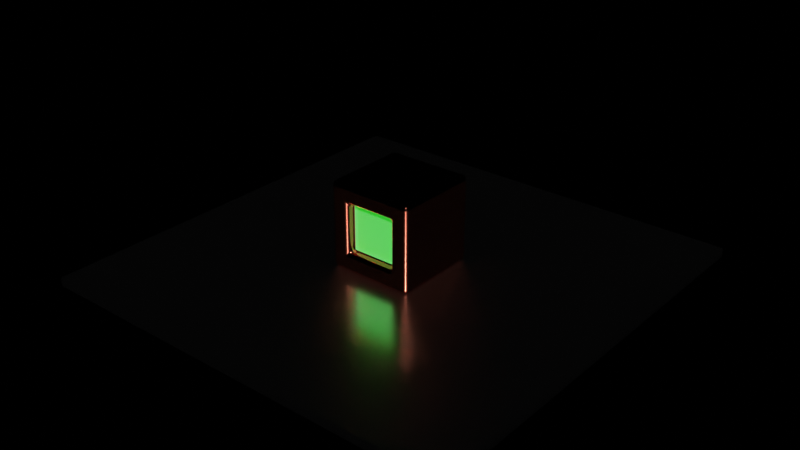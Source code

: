 # Source: ViewportBenchmark.blend  (saved by Blender 4.5.88; exported with 4.5.12 LTS)
import bpy
from mathutils import Matrix  # noqa: F401  (used for matrix-valued properties, if any)

bpy.ops.wm.read_factory_settings(use_empty=True)
scene = bpy.context.scene
scene.name = 'Scene'

# ---- materials (node trees are filled in below, after node groups)
mat_material = bpy.data.materials.new('Material')
mat_material.use_transparent_shadow = False
mat_copper = bpy.data.materials.new('Copper')
mat_copper.use_transparent_shadow = False
mat_emit = bpy.data.materials.new('Emit')
mat_emit.use_transparent_shadow = False

# ---- material node trees
mat_material.use_nodes = True; mat_material.node_tree.nodes.clear()
_N = mat_material.node_tree.nodes; _L = mat_material.node_tree.links
n0 = _N.new('ShaderNodeBsdfPrincipled'); n0.name = 'Principled BSDF'; n0.location = (10, 300)
n0.distribution = 'GGX'
n0.subsurface_method = 'BURLEY'
n0.inputs[0].default_value = (0.5173, 0.5173, 0.5173, 1.0)
n0.inputs[1].default_value = 1.0
n0.inputs[2].default_value = 0.2188
n0.inputs[3].default_value = 1.45
n0.inputs[27].default_value = (0.0, 0.0, 0.0, 1.0)
n0.inputs[28].default_value = 1.0
n1 = _N.new('ShaderNodeOutputMaterial'); n1.name = 'Material Output'; n1.location = (300, 300)
_L.new(n0.outputs[0], n1.inputs[0])
n1.is_active_output = True
mat_copper.use_nodes = True; mat_copper.node_tree.nodes.clear()
_N = mat_copper.node_tree.nodes; _L = mat_copper.node_tree.links
n0 = _N.new('ShaderNodeBsdfPrincipled'); n0.name = 'Principled BSDF'; n0.location = (10, 300)
n0.distribution = 'GGX'
n0.subsurface_method = 'BURLEY'
n0.inputs[0].default_value = (0.8, 0.2136, 0.1348, 1.0)
n0.inputs[1].default_value = 1.0
n0.inputs[2].default_value = 0.07732
n0.inputs[3].default_value = 1.45
n0.inputs[27].default_value = (0.0, 0.0, 0.0, 1.0)
n0.inputs[28].default_value = 1.0
n1 = _N.new('ShaderNodeOutputMaterial'); n1.name = 'Material Output'; n1.location = (300, 300)
_L.new(n0.outputs[0], n1.inputs[0])
n1.is_active_output = True
mat_emit.use_nodes = True; mat_emit.node_tree.nodes.clear()
_N = mat_emit.node_tree.nodes; _L = mat_emit.node_tree.links
n0 = _N.new('ShaderNodeBsdfPrincipled'); n0.name = 'Principled BSDF'; n0.location = (10, 300)
n0.distribution = 'GGX'
n0.subsurface_method = 'RANDOM_WALK_SKIN'
n0.inputs[0].default_value = (0.1576, 0.1445, 0.1626, 1.0)
n0.inputs[2].default_value = 0.4756
n0.inputs[3].default_value = 1.45
n0.inputs[27].default_value = (0.0, 0.5071, 0.001311, 1.0)
n0.inputs[28].default_value = 1.0
n1 = _N.new('ShaderNodeOutputMaterial'); n1.name = 'Material Output'; n1.location = (300, 300)
_L.new(n0.outputs[0], n1.inputs[0])
n1.is_active_output = True

# ---- world
world_world = bpy.data.worlds.new('World'); scene.world = world_world
world_world.use_nodes = True; world_world.node_tree.nodes.clear()
_N = world_world.node_tree.nodes; _L = world_world.node_tree.links
n0 = _N.new('ShaderNodeOutputWorld'); n0.name = 'World Output'; n0.location = (300, 300)
n1 = _N.new('ShaderNodeBackground'); n1.name = 'Background'; n1.location = (100, 300)
n1.inputs[0].default_value = (0.0, 0.0, 0.0, 0.0)
_L.new(n1.outputs[0], n0.inputs[0])
n0.is_active_output = True
world_world.use_sun_shadow = False
world_world.sun_shadow_jitter_overblur = 0.0
world_world.light_settings.distance = 2.0

# ---- meshes
me_plane = bpy.data.meshes.new('Plane')
me_plane.from_pydata([(-1.0, -1.0, 0.0), (1.0, -1.0, 0.0), (-1.0, 1.0, 0.0), (1.0, 1.0, 0.0)], [], [(0, 1, 3, 2)])
_uv = me_plane.uv_layers.new(name='UVMap')
_uv.uv.foreach_set('vector', [0.0, 0.0, 1.0, 0.0, 1.0, 1.0, 0.0, 1.0])
me_plane.materials.append(mat_material)
me_plane.use_remesh_fix_poles = True
me_plane.use_remesh_preserve_attributes = False
me_plane.use_mirror_vertex_groups = False
me_plane.update()
me_cube = bpy.data.meshes.new('Cube')
me_cube.from_pydata([(-0.5669, -1.0, -0.5669), (-0.5669, -1.0, 0.5669), (-1.0, 1.0, -1.0), (-1.0, 1.0, 1.0), (0.5669, -1.0, -0.5669), (0.5669, -1.0, 0.5669), (1.0, 1.0, -1.0), (1.0, 1.0, 1.0), (-1.0, -1.0, -1.0), (-1.0, -1.0, 1.0), (1.0, -1.0, 1.0), (1.0, -1.0, -1.0), (-0.5669, -0.7731, -0.5669), (-0.5669, -0.7731, 0.5669), (0.5669, -0.7731, 0.5669), (0.5669, -0.7731, -0.5669)], [], [(8, 9, 3, 2), (2, 3, 7, 6), (6, 7, 10, 11), (0, 4, 15, 12), (2, 6, 11, 8), (7, 3, 9, 10), (0, 1, 9, 8), (5, 4, 11, 10), (4, 0, 8, 11), (1, 5, 10, 9), (15, 14, 13, 12), (1, 0, 12, 13), (5, 1, 13, 14), (4, 5, 14, 15)])
me_cube.polygons.foreach_set('use_smooth', [True] * 14)
me_cube.polygons.foreach_set('material_index', [0, 0, 0, 0, 0, 0, 0, 0, 0, 0, 1, 0, 0, 0])
_uv = me_cube.uv_layers.new(name='UVMap')
_uv.uv.foreach_set('vector', [0.375, 0.0, 0.625, 0.0, 0.625, 0.25, 0.375, 0.25, 0.375, 0.25, 0.625, 0.25, 0.625, 0.5, 0.375, 0.5, 0.375, 0.5, 0.625, 0.5, 0.625, 0.75, 0.375, 0.75, 0.4291, 0.9459, 0.4291, 0.8041, 0.4291, 0.8041, 0.4291, 0.9459, 0.125, 0.5, 0.375, 0.5, 0.375, 0.75, 0.125, 0.75, 0.625, 0.5, 0.875, 0.5, 0.875, 0.75, 0.625, 0.75, 0.4291, 0.9459, 0.5709, 0.9459, 0.625, 1.0, 0.375, 1.0, 0.5709, 0.8041, 0.4291, 0.8041, 0.375, 0.75, 0.625, 0.75, 0.4291, 0.8041, 0.4291, 0.9459, 0.375, 1.0, 0.375, 0.75, 0.5709, 0.9459, 0.5709, 0.8041, 0.625, 0.75, 0.625, 1.0, 0.4291, 0.8041, 0.5709, 0.8041, 0.5709, 0.9459, 0.4291, 0.9459, 0.5709, 0.9459, 0.4291, 0.9459, 0.4291, 0.9459, 0.5709, 0.9459, 0.5709, 0.8041, 0.5709, 0.9459, 0.5709, 0.9459, 0.5709, 0.8041, 0.4291, 0.8041, 0.5709, 0.8041, 0.5709, 0.8041, 0.4291, 0.8041])
me_cube.materials.append(mat_copper)
me_cube.materials.append(mat_emit)
me_cube.use_remesh_fix_poles = True
me_cube.use_remesh_preserve_attributes = False
me_cube.update()

# ---- objects
ob_plane = bpy.data.objects.new('Plane', me_plane)
ob_cube = bpy.data.objects.new('Cube', me_cube)

# ---- transforms, parenting, visibility, modifiers, constraints
ob_plane.location = (0.0, 0.0, 0.0)
ob_plane.scale = (5.0, 5.0, 5.0)
ob_plane.lineart.crease_threshold = 0.0
_m = ob_plane.modifiers.new('Solidify', 'SOLIDIFY')
_m.thickness = 0.04
ob_cube.location = (0.0, 0.0, 1.0)
_m = ob_cube.modifiers.new('Bevel', 'BEVEL')
_m.width = 0.2
_m.width_pct = 0.2
_m.segments = 6
_m = ob_cube.modifiers.new('WeightedNormal', 'WEIGHTED_NORMAL')

# ---- collection membership
scene.collection.objects.link(ob_plane)
scene.collection.objects.link(ob_cube)

# ---- scene / render settings (as saved in the file)
scene.frame_start = 0; scene.frame_end = 180; scene.frame_set(0)
scene.render.engine = 'BLENDER_EEVEE_NEXT'
scene.render.image_settings.file_format = 'BMP'
scene.render.image_settings.color_mode = 'RGB'
scene.render.pixel_aspect_x = 100.0
scene.render.pixel_aspect_y = 100.0
scene.render.fps = 100
scene.render.fps_base = 1.001
scene.render.bake_margin = 2
scene.render.bake_bias = 0.0
scene.render.use_stamp_frame_range = True
scene.render.use_stamp_render_time = False
scene.render.stamp_font_size = 8
scene.cycles.use_denoising = False
scene.cycles.samples = 128
scene.cycles.sampling_pattern = 'TABULATED_SOBOL'
scene.cycles.use_adaptive_sampling = False
scene.cycles.use_light_tree = False
scene.eevee.use_gtao = True
scene.eevee.gtao_quality = 0.0
scene.eevee.fast_gi_quality = 0.0
scene.eevee.use_raytracing = True
scene.view_settings.view_transform = 'Standard'
bpy.context.view_layer.update()

# ---- added for rendering (the .blend has no active camera and no usable light): camera, sun
cam_auto = bpy.data.cameras.new('AutoCamera')
cam_auto.lens = 50.0
cam_auto.sensor_width = 36.0
cam_auto.clip_end = 1000.0
ob_auto_camera = bpy.data.objects.new('AutoCamera', cam_auto)
scene.collection.objects.link(ob_auto_camera)
ob_auto_camera.location = (13.242, -15.8904, 11.4936)
ob_auto_camera.rotation_euler = (1.09748, -7.21219e-08, 0.694738)
scene.camera = ob_auto_camera
light_auto_sun = bpy.data.lights.new('AutoSun', 'SUN')
light_auto_sun.energy = 3.0
light_auto_sun.angle = 0.0523599
ob_auto_sun = bpy.data.objects.new('AutoSun', light_auto_sun)
scene.collection.objects.link(ob_auto_sun)
ob_auto_sun.rotation_euler = (0.872665, 0.174533, 0.523599)
bpy.context.view_layer.update()
